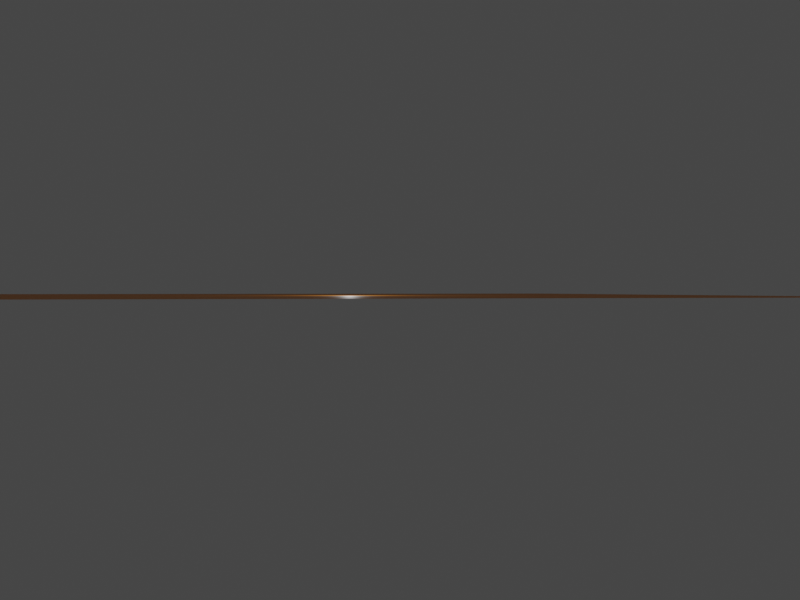 # Source: scene.blend  (saved by Blender 2.93.20; exported with 4.5.12 LTS)
import bpy
from mathutils import Matrix  # noqa: F401  (used for matrix-valued properties, if any)

bpy.ops.wm.read_factory_settings(use_empty=True)
scene = bpy.context.scene
scene.name = 'Scene'

# ---- collections
col_collection = bpy.data.collections.new('Collection'); scene.collection.children.link(col_collection)

# ---- materials (node trees are filled in below, after node groups)
mat_material_001 = bpy.data.materials.new('Material.001')
mat_material_001.use_transparent_shadow = False

# ---- material node trees
mat_material_001.use_nodes = True; mat_material_001.node_tree.nodes.clear()
_N = mat_material_001.node_tree.nodes; _L = mat_material_001.node_tree.links
n0 = _N.new('ShaderNodeBsdfPrincipled'); n0.name = 'Principled BSDF'; n0.location = (10, 300)
n0.distribution = 'GGX'
n0.subsurface_method = 'BURLEY'
n0.inputs[0].default_value = (0.8, 0.2688, 0.008307, 1.0)
n0.inputs[3].default_value = 1.45
n0.inputs[27].default_value = (0.0, 0.0, 0.0, 1.0)
n0.inputs[28].default_value = 1.0
n1 = _N.new('ShaderNodeOutputMaterial'); n1.name = 'Material Output'; n1.location = (300, 300)
_L.new(n0.outputs[0], n1.inputs[0])
n1.is_active_output = True

# ---- world
world_world = bpy.data.worlds.new('World'); scene.world = world_world
world_world.use_nodes = True; world_world.node_tree.nodes.clear()
_N = world_world.node_tree.nodes; _L = world_world.node_tree.links
n0 = _N.new('ShaderNodeOutputWorld'); n0.name = 'World Output'; n0.location = (300, 300)
n1 = _N.new('ShaderNodeBackground'); n1.name = 'Background'; n1.location = (10, 300)
n1.inputs[0].default_value = (0.05088, 0.05088, 0.05088, 1.0)
_L.new(n1.outputs[0], n0.inputs[0])
n0.is_active_output = True
world_world.color = (0.05088, 0.05088, 0.05088)
world_world.use_sun_shadow = False
world_world.sun_shadow_jitter_overblur = 0.0

# ---- cameras
cam_camera = bpy.data.cameras.new('Camera')
cam_camera.clip_end = 2000.0
cam_camera.ortho_scale = 7.314

# ---- lights
light_light = bpy.data.lights.new('Light', 'POINT')
light_light.transmission_factor = 0.0
light_light.energy = 1000.0
light_light.shadow_soft_size = 0.1
light_light.shadow_maximum_resolution = 0.006
light_light.use_absolute_resolution = True

# ---- meshes
me_plane = bpy.data.meshes.new('Plane')
me_plane.from_pydata([(-1.0, -1.0, 0.0), (1.0, -1.0, 0.0), (-1.0, 1.0, 0.0), (1.0, 1.0, 0.0)], [], [(0, 1, 3, 2)])
_uv = me_plane.uv_layers.new(name='UVMap')
_uv.uv.foreach_set('vector', [0.0, 0.0, 1.0, 0.0, 1.0, 1.0, 0.0, 1.0])
me_plane.materials.append(mat_material_001)
me_plane.use_remesh_fix_poles = True
me_plane.use_remesh_preserve_attributes = False
me_plane.use_mirror_x = True
me_plane.update()
me_cone = bpy.data.meshes.new('Cone')
me_cone.from_pydata([], [], [])
me_cone.materials.append(None)
me_cone.update()
me_cube = bpy.data.meshes.new('Cube')
me_cube.from_pydata([], [], [])
me_cube.materials.append(None)
me_cube.update()
me_cylinder = bpy.data.meshes.new('Cylinder')
me_cylinder.from_pydata([], [], [])
me_cylinder.materials.append(None)
me_cylinder.update()

# ---- objects
ob_light = bpy.data.objects.new('Light', light_light)
ob_camera = bpy.data.objects.new('Camera', cam_camera)
ob_plane = bpy.data.objects.new('Plane', me_plane)
ob_cube = bpy.data.objects.new('Cube', None)
ob_cone = bpy.data.objects.new('Cone', None)
ob_cone_as = bpy.data.objects.new('Cone_as', me_cone)
ob_cone_as_001 = bpy.data.objects.new('Cone_as.001', me_cone)
ob_cone_as_002 = bpy.data.objects.new('Cone_as.002', me_cone)
ob_cone_as_003 = bpy.data.objects.new('Cone_as.003', me_cone)
ob_cone_as_004 = bpy.data.objects.new('Cone_as.004', me_cone)
ob_cone_as_005 = bpy.data.objects.new('Cone_as.005', me_cone)
ob_cone_as_006 = bpy.data.objects.new('Cone_as.006', me_cone)
ob_cone_as_007 = bpy.data.objects.new('Cone_as.007', me_cone)
ob_cone_as_008 = bpy.data.objects.new('Cone_as.008', me_cone)
ob_cone_as_009 = bpy.data.objects.new('Cone_as.009', me_cone)
ob_cone_as_010 = bpy.data.objects.new('Cone_as.010', me_cone)
ob_cone_as_011 = bpy.data.objects.new('Cone_as.011', me_cone)
ob_cone_as_012 = bpy.data.objects.new('Cone_as.012', me_cone)
ob_cube_as = bpy.data.objects.new('Cube_as', me_cube)
ob_cube_as_001 = bpy.data.objects.new('Cube_as.001', me_cube)
ob_cube_as_002 = bpy.data.objects.new('Cube_as.002', me_cube)
ob_cube_as_003 = bpy.data.objects.new('Cube_as.003', me_cube)
ob_cube_as_004 = bpy.data.objects.new('Cube_as.004', me_cube)
ob_cube_as_005 = bpy.data.objects.new('Cube_as.005', me_cube)
ob_cube_as_006 = bpy.data.objects.new('Cube_as.006', me_cube)
ob_cube_as_007 = bpy.data.objects.new('Cube_as.007', me_cube)
ob_cube_as_008 = bpy.data.objects.new('Cube_as.008', me_cube)
ob_cube_as_009 = bpy.data.objects.new('Cube_as.009', me_cube)
ob_cube_as_010 = bpy.data.objects.new('Cube_as.010', me_cube)
ob_cube_as_011 = bpy.data.objects.new('Cube_as.011', me_cube)
ob_cylinder = bpy.data.objects.new('Cylinder', None)
ob_cylinder_as = bpy.data.objects.new('Cylinder_as', me_cylinder)
ob_cylinder_as_001 = bpy.data.objects.new('Cylinder_as.001', me_cylinder)
ob_cylinder_as_002 = bpy.data.objects.new('Cylinder_as.002', me_cylinder)
ob_cylinder_as_003 = bpy.data.objects.new('Cylinder_as.003', me_cylinder)
ob_cylinder_as_004 = bpy.data.objects.new('Cylinder_as.004', me_cylinder)
ob_cylinder_as_005 = bpy.data.objects.new('Cylinder_as.005', me_cylinder)
ob_cylinder_as_006 = bpy.data.objects.new('Cylinder_as.006', me_cylinder)
ob_cylinder_as_007 = bpy.data.objects.new('Cylinder_as.007', me_cylinder)
ob_cylinder_as_008 = bpy.data.objects.new('Cylinder_as.008', me_cylinder)
ob_cylinder_as_009 = bpy.data.objects.new('Cylinder_as.009', me_cylinder)
ob_cylinder_as_010 = bpy.data.objects.new('Cylinder_as.010', me_cylinder)
ob_cylinder_as_011 = bpy.data.objects.new('Cylinder_as.011', me_cylinder)

# ---- transforms, parenting, visibility, modifiers, constraints
ob_light.location = (4.076, 1.005, 5.904)
ob_light.rotation_euler = (0.6503, 0.05522, 1.866)
ob_light.lock_rotations_4d = False
ob_light.empty_display_type = 'ARROWS'
ob_light.color = (0.0, 0.0, 0.0, 0.0)
ob_light.lineart.crease_threshold = 0.0
ob_camera.location = (143.0, -31.45, 2.458)
ob_camera.rotation_euler = (1.561, -1.72e-07, 1.296)
ob_camera.lock_rotations_4d = False
ob_camera.empty_display_type = 'ARROWS'
ob_camera.color = (0.0, 0.0, 0.0, 0.0)
ob_camera.display_type = 'WIRE'
ob_camera.lineart.crease_threshold = 0.0
ob_plane.location = (0.0, 0.0, 1.63)
ob_plane.scale = (50.0, 50.0, 1.0)
ob_plane.lineart.crease_threshold = 0.0
ob_plane.use_mesh_mirror_x = True
ob_cube.location = (0.0, 0.0, 0.0)
ob_cone.location = (0.0, 0.0, 0.0)
ob_cone_as.parent = ob_cone
ob_cone_as.location = (-4.663, -14.42, 7.39)
ob_cone_as.rotation_euler = (0.0, 1e-05, 0.0)
ob_cone_as.lineart.crease_threshold = 0.0
ob_cone_as_001.parent = ob_cone
ob_cone_as_001.location = (20.31, 12.4, 7.39)
ob_cone_as_001.rotation_euler = (0.0, 1e-05, 0.0)
ob_cone_as_001.lineart.crease_threshold = 0.0
ob_cone_as_002.parent = ob_cone
ob_cone_as_002.location = (26.04, -23.27, 7.39)
ob_cone_as_002.rotation_euler = (0.0, 1e-05, 0.0)
ob_cone_as_002.lineart.crease_threshold = 0.0
ob_cone_as_003.parent = ob_cone
ob_cone_as_003.location = (20.15, -32.14, 7.39)
ob_cone_as_003.rotation_euler = (0.0, 1e-05, 0.0)
ob_cone_as_003.lineart.crease_threshold = 0.0
ob_cone_as_004.parent = ob_cone
ob_cone_as_004.location = (30.88, -1.141, 7.39)
ob_cone_as_004.rotation_euler = (0.0, 1e-05, 0.0)
ob_cone_as_004.lineart.crease_threshold = 0.0
ob_cone_as_005.parent = ob_cone
ob_cone_as_005.location = (-10.03, -12.16, 7.39)
ob_cone_as_005.rotation_euler = (0.0, 1e-05, 0.0)
ob_cone_as_005.lineart.crease_threshold = 0.0
ob_cone_as_006.parent = ob_cone
ob_cone_as_006.location = (23.42, 10.23, 7.39)
ob_cone_as_006.rotation_euler = (0.0, 1e-05, 0.0)
ob_cone_as_006.lineart.crease_threshold = 0.0
ob_cone_as_007.parent = ob_cone
ob_cone_as_007.location = (20.19, 1.782, 7.39)
ob_cone_as_007.rotation_euler = (0.0, 1e-05, 0.0)
ob_cone_as_007.lineart.crease_threshold = 0.0
ob_cone_as_008.parent = ob_cone
ob_cone_as_008.location = (25.69, -23.6, 7.39)
ob_cone_as_008.rotation_euler = (0.0, 1e-05, 0.0)
ob_cone_as_008.lineart.crease_threshold = 0.0
ob_cone_as_009.parent = ob_cone
ob_cone_as_009.location = (11.43, 5.634, 7.39)
ob_cone_as_009.rotation_euler = (0.0, 1e-05, 0.0)
ob_cone_as_009.lineart.crease_threshold = 0.0
ob_cone_as_010.parent = ob_cone
ob_cone_as_010.location = (-0.1813, 6.661, 7.39)
ob_cone_as_010.rotation_euler = (0.0, 1e-05, 0.0)
ob_cone_as_010.lineart.crease_threshold = 0.0
ob_cone_as_011.parent = ob_cone
ob_cone_as_011.location = (-8.587, -3.833, 7.39)
ob_cone_as_011.rotation_euler = (0.0, 1e-05, 0.0)
ob_cone_as_011.lineart.crease_threshold = 0.0
ob_cone_as_012.parent = ob_cone
ob_cone_as_012.location = (-6.894, -20.28, 7.39)
ob_cone_as_012.rotation_euler = (0.0, 1e-05, 0.0)
ob_cone_as_012.lineart.crease_threshold = 0.0
ob_cube_as.parent = ob_cube
ob_cube_as.location = (-13.26, -1.455, 7.39)
ob_cube_as.rotation_euler = (0.0, 1e-05, 0.0)
ob_cube_as.lock_rotations_4d = False
ob_cube_as.empty_display_type = 'ARROWS'
ob_cube_as.lineart.crease_threshold = 0.0
ob_cube_as_001.parent = ob_cube
ob_cube_as_001.location = (-7.628, -44.89, 7.39)
ob_cube_as_001.rotation_euler = (0.0, 1e-05, 0.0)
ob_cube_as_001.lock_rotations_4d = False
ob_cube_as_001.empty_display_type = 'ARROWS'
ob_cube_as_001.lineart.crease_threshold = 0.0
ob_cube_as_002.parent = ob_cube
ob_cube_as_002.location = (-25.87, -38.37, 7.39)
ob_cube_as_002.rotation_euler = (0.0, 1e-05, 0.0)
ob_cube_as_002.lock_rotations_4d = False
ob_cube_as_002.empty_display_type = 'ARROWS'
ob_cube_as_002.lineart.crease_threshold = 0.0
ob_cube_as_003.parent = ob_cube
ob_cube_as_003.location = (11.38, -15.08, 7.39)
ob_cube_as_003.rotation_euler = (0.0, 1e-05, 0.0)
ob_cube_as_003.lock_rotations_4d = False
ob_cube_as_003.empty_display_type = 'ARROWS'
ob_cube_as_003.lineart.crease_threshold = 0.0
ob_cube_as_004.parent = ob_cube
ob_cube_as_004.location = (-15.47, -25.44, 7.39)
ob_cube_as_004.rotation_euler = (0.0, 1e-05, 0.0)
ob_cube_as_004.lock_rotations_4d = False
ob_cube_as_004.empty_display_type = 'ARROWS'
ob_cube_as_004.lineart.crease_threshold = 0.0
ob_cube_as_005.parent = ob_cube
ob_cube_as_005.location = (-28.17, -21.15, 7.39)
ob_cube_as_005.rotation_euler = (0.0, 1e-05, 0.0)
ob_cube_as_005.lock_rotations_4d = False
ob_cube_as_005.empty_display_type = 'ARROWS'
ob_cube_as_005.lineart.crease_threshold = 0.0
ob_cube_as_006.parent = ob_cube
ob_cube_as_006.location = (-22.15, -28.69, 7.39)
ob_cube_as_006.rotation_euler = (0.0, 1e-05, 0.0)
ob_cube_as_006.lock_rotations_4d = False
ob_cube_as_006.empty_display_type = 'ARROWS'
ob_cube_as_006.lineart.crease_threshold = 0.0
ob_cube_as_007.parent = ob_cube
ob_cube_as_007.location = (-7.616, -25.8, 7.39)
ob_cube_as_007.rotation_euler = (0.0, 1e-05, 0.0)
ob_cube_as_007.lock_rotations_4d = False
ob_cube_as_007.empty_display_type = 'ARROWS'
ob_cube_as_007.lineart.crease_threshold = 0.0
ob_cube_as_008.parent = ob_cube
ob_cube_as_008.location = (13.98, -28.61, 7.39)
ob_cube_as_008.rotation_euler = (0.0, 1e-05, 0.0)
ob_cube_as_008.lock_rotations_4d = False
ob_cube_as_008.empty_display_type = 'ARROWS'
ob_cube_as_008.lineart.crease_threshold = 0.0
ob_cube_as_009.parent = ob_cube
ob_cube_as_009.location = (-5.792, -5.37, 7.39)
ob_cube_as_009.rotation_euler = (0.0, 1e-05, 0.0)
ob_cube_as_009.lock_rotations_4d = False
ob_cube_as_009.empty_display_type = 'ARROWS'
ob_cube_as_009.lineart.crease_threshold = 0.0
ob_cube_as_010.parent = ob_cube
ob_cube_as_010.location = (9.696, -24.73, 7.39)
ob_cube_as_010.rotation_euler = (0.0, 1e-05, 0.0)
ob_cube_as_010.lock_rotations_4d = False
ob_cube_as_010.empty_display_type = 'ARROWS'
ob_cube_as_010.lineart.crease_threshold = 0.0
ob_cube_as_011.parent = ob_cube
ob_cube_as_011.location = (7.424, -31.36, 7.39)
ob_cube_as_011.rotation_euler = (0.0, 1e-05, 0.0)
ob_cube_as_011.lock_rotations_4d = False
ob_cube_as_011.empty_display_type = 'ARROWS'
ob_cube_as_011.lineart.crease_threshold = 0.0
ob_cylinder.location = (0.0, 0.0, 0.0)
ob_cylinder_as.parent = ob_cylinder
ob_cylinder_as.location = (17.41, 28.71, 9.36)
ob_cylinder_as.rotation_euler = (0.0, 1e-05, 0.0)
ob_cylinder_as.lineart.crease_threshold = 0.0
ob_cylinder_as_001.parent = ob_cylinder
ob_cylinder_as_001.location = (2.783, 25.36, 9.36)
ob_cylinder_as_001.rotation_euler = (0.0, 1e-05, 0.0)
ob_cylinder_as_001.lineart.crease_threshold = 0.0
ob_cylinder_as_002.parent = ob_cylinder
ob_cylinder_as_002.location = (-10.43, 15.66, 9.36)
ob_cylinder_as_002.rotation_euler = (0.0, 1e-05, 0.0)
ob_cylinder_as_002.lineart.crease_threshold = 0.0
ob_cylinder_as_003.parent = ob_cylinder
ob_cylinder_as_003.location = (-5.871, -4.817, 9.36)
ob_cylinder_as_003.rotation_euler = (0.0, 1e-05, 0.0)
ob_cylinder_as_003.lineart.crease_threshold = 0.0
ob_cylinder_as_004.parent = ob_cylinder
ob_cylinder_as_004.location = (11.41, 7.809, 9.36)
ob_cylinder_as_004.rotation_euler = (0.0, 1e-05, 0.0)
ob_cylinder_as_004.lineart.crease_threshold = 0.0
ob_cylinder_as_005.parent = ob_cylinder
ob_cylinder_as_005.location = (-7.93, 21.76, 9.36)
ob_cylinder_as_005.rotation_euler = (0.0, 1e-05, 0.0)
ob_cylinder_as_005.lineart.crease_threshold = 0.0
ob_cylinder_as_006.parent = ob_cylinder
ob_cylinder_as_006.location = (-11.87, 30.79, 9.36)
ob_cylinder_as_006.rotation_euler = (0.0, 1e-05, 0.0)
ob_cylinder_as_006.lineart.crease_threshold = 0.0
ob_cylinder_as_007.parent = ob_cylinder
ob_cylinder_as_007.location = (11.46, 22.9, 9.36)
ob_cylinder_as_007.rotation_euler = (0.0, 1e-05, 0.0)
ob_cylinder_as_007.lineart.crease_threshold = 0.0
ob_cylinder_as_008.parent = ob_cylinder
ob_cylinder_as_008.location = (-19.98, 33.95, 9.36)
ob_cylinder_as_008.rotation_euler = (0.0, 1e-05, 0.0)
ob_cylinder_as_008.lineart.crease_threshold = 0.0
ob_cylinder_as_009.parent = ob_cylinder
ob_cylinder_as_009.location = (7.312, 33.35, 9.36)
ob_cylinder_as_009.rotation_euler = (0.0, 1e-05, 0.0)
ob_cylinder_as_009.lineart.crease_threshold = 0.0
ob_cylinder_as_010.parent = ob_cylinder
ob_cylinder_as_010.location = (13.31, 21.57, 9.36)
ob_cylinder_as_010.rotation_euler = (0.0, 1e-05, 0.0)
ob_cylinder_as_010.lineart.crease_threshold = 0.0
ob_cylinder_as_011.parent = ob_cylinder
ob_cylinder_as_011.location = (-13.51, 13.85, 9.36)
ob_cylinder_as_011.rotation_euler = (0.0, 1e-05, 0.0)
ob_cylinder_as_011.lineart.crease_threshold = 0.0

# ---- collection membership
col_collection.objects.link(ob_light)
col_collection.objects.link(ob_camera)
col_collection.objects.link(ob_plane)
col_collection.objects.link(ob_cube)
col_collection.objects.link(ob_cone)
col_collection.objects.link(ob_cone_as)
col_collection.objects.link(ob_cone_as_001)
col_collection.objects.link(ob_cone_as_002)
col_collection.objects.link(ob_cone_as_003)
col_collection.objects.link(ob_cone_as_004)
col_collection.objects.link(ob_cone_as_005)
col_collection.objects.link(ob_cone_as_006)
col_collection.objects.link(ob_cone_as_007)
col_collection.objects.link(ob_cone_as_008)
col_collection.objects.link(ob_cone_as_009)
col_collection.objects.link(ob_cone_as_010)
col_collection.objects.link(ob_cone_as_011)
col_collection.objects.link(ob_cone_as_012)
col_collection.objects.link(ob_cube_as)
col_collection.objects.link(ob_cube_as_001)
col_collection.objects.link(ob_cube_as_002)
col_collection.objects.link(ob_cube_as_003)
col_collection.objects.link(ob_cube_as_004)
col_collection.objects.link(ob_cube_as_005)
col_collection.objects.link(ob_cube_as_006)
col_collection.objects.link(ob_cube_as_007)
col_collection.objects.link(ob_cube_as_008)
col_collection.objects.link(ob_cube_as_009)
col_collection.objects.link(ob_cube_as_010)
col_collection.objects.link(ob_cube_as_011)
col_collection.objects.link(ob_cylinder)
col_collection.objects.link(ob_cylinder_as)
col_collection.objects.link(ob_cylinder_as_001)
col_collection.objects.link(ob_cylinder_as_002)
col_collection.objects.link(ob_cylinder_as_003)
col_collection.objects.link(ob_cylinder_as_004)
col_collection.objects.link(ob_cylinder_as_005)
col_collection.objects.link(ob_cylinder_as_006)
col_collection.objects.link(ob_cylinder_as_007)
col_collection.objects.link(ob_cylinder_as_008)
col_collection.objects.link(ob_cylinder_as_009)
col_collection.objects.link(ob_cylinder_as_010)
col_collection.objects.link(ob_cylinder_as_011)

# ---- scene / render settings (as saved in the file)
scene.camera = ob_camera
scene.frame_start = 1; scene.frame_end = 250; scene.frame_set(1)
scene.render.engine = 'BLENDER_EEVEE_NEXT'
scene.render.resolution_x = 800
scene.render.resolution_y = 600
scene.cycles.use_denoising = False
scene.cycles.samples = 128
scene.cycles.sampling_pattern = 'TABULATED_SOBOL'
scene.cycles.use_adaptive_sampling = False
scene.cycles.use_light_tree = False
scene.view_settings.view_transform = 'Filmic'
bpy.context.view_layer.update()
